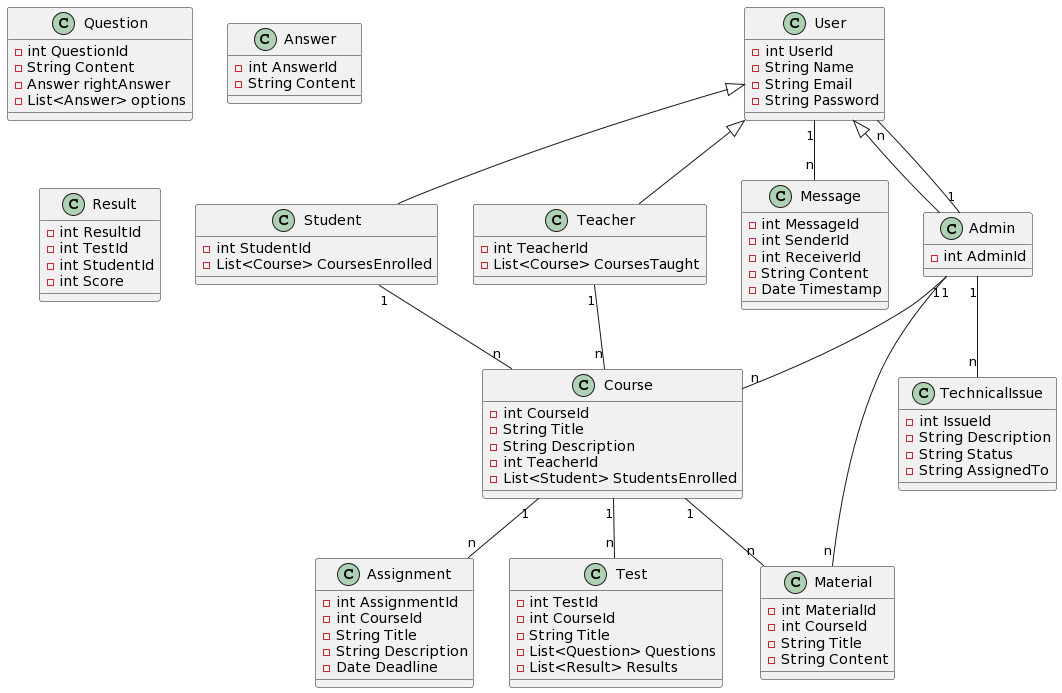

The diagram above was rendered by PlantUML. Its source (embedded in the PNG):
@startuml
class User {
  - int UserId
  - String Name
  - String Email
  - String Password
}

class Student {
  - int StudentId
  - List<Course> CoursesEnrolled
}

class Teacher {
  - int TeacherId
  - List<Course> CoursesTaught
}

class Course {
  - int CourseId
  - String Title
  - String Description
  - int TeacherId
  - List<Student> StudentsEnrolled
}

class Material {
  - int MaterialId
  - int CourseId
  - String Title
  - String Content
}

class Assignment {
  - int AssignmentId
  - int CourseId
  - String Title
  - String Description
  - Date Deadline
}

class Test {
  - int TestId
  - int CourseId
  - String Title
  - List<Question> Questions
  - List<Result> Results
}

class Message {
  - int MessageId
  - int SenderId
  - int ReceiverId
  - String Content
  - Date Timestamp
}

class Admin {
  - int AdminId
}

class TechnicalIssue {
  - int IssueId
  - String Description
  - String Status
  - String AssignedTo
}

class Question {
  - int QuestionId
  - String Content
  - Answer rightAnswer
  - List<Answer> options
}

class Answer {
  - int AnswerId
  - String Content
}

class Result {
  - int ResultId
  - int TestId
  - int StudentId
  - int Score
}

User <|-- Student
User <|-- Teacher
User <|-- Admin

Student "1" -- "n" Course
Teacher "1" -- "n" Course

Course "1" -- "n" Material
Course "1" -- "n" Assignment
Course "1" -- "n" Test

User "1" -- "n" Message

Admin "1" -- "n" User
Admin "1" -- "n" Course
Admin "1" -- "n" Material
Admin "1" -- "n" TechnicalIssue
@enduml